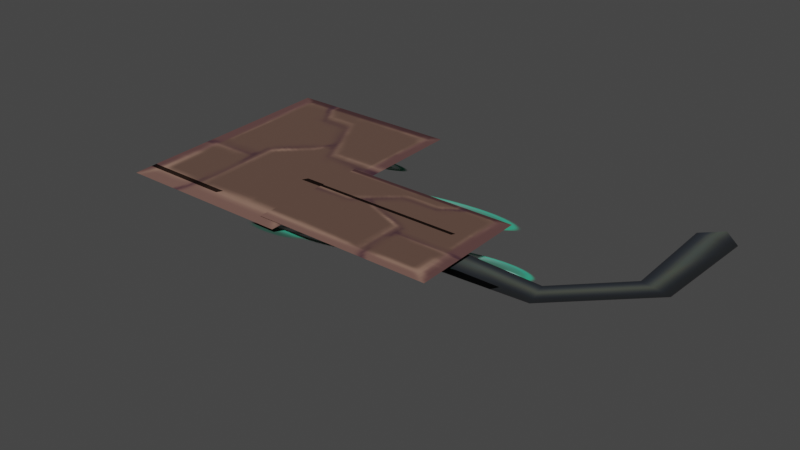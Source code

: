 # Source: small_half.blend  (saved by Blender 3.4.6; exported with 4.5.12 LTS)
import bpy
from mathutils import Matrix  # noqa: F401  (used for matrix-valued properties, if any)

bpy.ops.wm.read_factory_settings(use_empty=True)
scene = bpy.context.scene
scene.name = 'Scene'

# ---- collections
col_collection = bpy.data.collections.new('Collection'); scene.collection.children.link(col_collection)
col_export = bpy.data.collections.new('Export'); scene.collection.children.link(col_export)

# ---- images (referenced by path relative to the original .blend; pixels are not part of the script)
import os
ASSET_DIR = os.environ.get("B2B_ASSET_DIR", "")  # directory of the original .blend (textures are referenced by path, not embedded)
HERE = os.path.dirname(os.path.abspath(__file__))  # packed textures are extracted next to this script under _unpacked/

def load_image(name, relpath, width, height, colorspace="sRGB"):
    """Load a texture the original file referenced (path relative to the .blend, or extracted next to this script)."""
    p = next((c for c in (os.path.join(HERE, relpath), os.path.join(ASSET_DIR, relpath)) if relpath and os.path.exists(c)), "")
    if p:
        img = bpy.data.images.load(p, check_existing=True)
        img.name = name
    else:  # same state as the original file: an image datablock whose file is absent (Cycles renders it pink)
        img = bpy.data.images.new(name, width, height)
        img.source = "FILE"
        img.filepath = "//" + (relpath or name)
    img.colorspace_settings.name = colorspace
    return img
img_image_0 = load_image('Image_0', '_unpacked/Image_0.82cd2490.png', 128, 256, 'sRGB')

# ---- materials (node trees are filled in below, after node groups)
mat_bulbfungus_01 = bpy.data.materials.new('bulbfungus_01')
mat_bulbfungus_01.use_backface_culling = True
mat_bulbfungus_01.use_transparent_shadow = False

# ---- material node trees
mat_bulbfungus_01.use_nodes = True; mat_bulbfungus_01.node_tree.nodes.clear()
_N = mat_bulbfungus_01.node_tree.nodes; _L = mat_bulbfungus_01.node_tree.links
n0 = _N.new('ShaderNodeBsdfPrincipled'); n0.name = 'Principled BSDF'; n0.location = (10, 300)
n0.distribution = 'GGX'
n0.subsurface_method = 'RANDOM_WALK_SKIN'
n0.inputs[2].default_value = 1.0
n0.inputs[27].default_value = (0.0, 0.0, 0.0, 1.0)
n0.inputs[28].default_value = 1.0
n1 = _N.new('ShaderNodeOutputMaterial'); n1.name = 'Material Output'; n1.location = (320, 270)
n2 = _N.new('ShaderNodeTexImage'); n2.name = 'Image Texture'; n2.location = (-440, 210)
n2.label = 'BASE COLOR'
n2.image = img_image_0
_L.new(n0.outputs[0], n1.inputs[0])
_L.new(n2.outputs[0], n0.inputs[0])
_L.new(n2.outputs[1], n0.inputs[4])
n1.is_active_output = True

# ---- world
world_world = bpy.data.worlds.new('World'); scene.world = world_world
world_world.use_nodes = True; world_world.node_tree.nodes.clear()
_N = world_world.node_tree.nodes; _L = world_world.node_tree.links
n0 = _N.new('ShaderNodeOutputWorld'); n0.name = 'World Output'; n0.location = (300, 300)
n1 = _N.new('ShaderNodeBackground'); n1.name = 'Background'; n1.location = (10, 300)
n1.inputs[0].default_value = (0.05088, 0.05088, 0.05088, 1.0)
_L.new(n1.outputs[0], n0.inputs[0])
n0.is_active_output = True
world_world.color = (0.05088, 0.05088, 0.05088)
world_world.use_sun_shadow = False
world_world.sun_shadow_jitter_overblur = 0.0

# ---- meshes
me_rsrc_world_prop_catacomb_fungus_bulbs_small_half_meshnodes__fun = bpy.data.meshes.new('rsrc.world.prop.catacomb.Fungus bulbs.small_half-MeshNodes["fun')
me_rsrc_world_prop_catacomb_fungus_bulbs_small_half_meshnodes__fun.from_pydata([(-0.452, -0.04136, 0.5709), (-0.452, -0.02136, -0.02095), (0.012, -0.04136, 0.5709), (0.012, -0.02136, -0.02095), (-0.04074, -0.03615, 0.3049), (-0.05028, -0.02549, 0.002967), (0.4137, -0.03615, 0.3049), (0.4137, -0.02549, 0.002967), (0.3131, -0.01, 0.07839), (0.6021, -0.01, 0.09385), (0.3131, -0.01, 0.1816), (0.584, -0.01, 0.1662), (0.8009, -0.01, 0.2906), (0.7252, -0.01, 0.3095), (0.8108, -0.01, 0.5737), (0.7153, -0.01, 0.5737), (0.763, -0.01, 0.6215)], [], [(0, 1, 2), (3, 2, 1), (4, 5, 6), (7, 6, 5), (8, 9, 10), (11, 10, 9), (9, 12, 11), (13, 11, 12), (12, 14, 13), (15, 13, 14), (15, 14, 16)])
me_rsrc_world_prop_catacomb_fungus_bulbs_small_half_meshnodes__fun.polygons.foreach_set('use_smooth', [0, 1, 0, 0, 0, 0, 0, 0, 0, 0, 0])
_uv = me_rsrc_world_prop_catacomb_fungus_bulbs_small_half_meshnodes__fun.uv_layers.new(name='UVMap')
_uv.uv.foreach_set('vector', [0.994, 0.246, 0.994, 0.006, 0.506, 0.246, 0.506, 0.006, 0.506, 0.246, 0.994, 0.006, 0.5937, 0.246, 0.5715, 0.006, 0.994, 0.246, 0.994, 0.006, 0.994, 0.246, 0.5715, 0.006, 0.51, 0.2503, 0.7901, 0.2503, 0.51, 0.2994, 0.7325, 0.2994, 0.51, 0.2994, 0.7901, 0.2503, 0.7901, 0.2503, 0.7365, 0.2503, 0.7325, 0.2994, 0.7933, 0.2994, 0.7325, 0.2994, 0.7365, 0.2503, 0.7365, 0.2503, 0.9435, 0.2503, 0.7933, 0.2994, 0.9435, 0.2994, 0.7933, 0.2994, 0.9435, 0.2503, 0.9435, 0.2994, 0.9435, 0.2503, 0.9869, 0.2774])
me_rsrc_world_prop_catacomb_fungus_bulbs_small_half_meshnodes__fun.materials.append(mat_bulbfungus_01)
me_rsrc_world_prop_catacomb_fungus_bulbs_small_half_meshnodes__fun.update()
me_rsrc_world_prop_catacomb_fungus_bulbs_small_half_meshnodes__fun.normals_split_custom_set([tuple(v) for v in zip(*[iter([0.0, -0.9994, -0.03377, 0.0, -0.9994, -0.03377, 0.0, -0.9994, -0.03377, -3.389e-09, -0.9994, -0.03377, -3.389e-09, -0.9994, -0.03377, -3.389e-09, -0.9994, -0.03377, 0.0, -0.9994, -0.03526, 0.0, -0.9994, -0.03526, 0.0, -0.9994, -0.03526, -6.644e-09, -0.9994, -0.03526, -6.644e-09, -0.9994, -0.03526, -6.644e-09, -0.9994, -0.03526, -2.075e-08, -1.0, 4.058e-07, -2.075e-08, -1.0, 4.058e-07, -2.075e-08, -1.0, 4.058e-07, 3.205e-08, -1.0, 5.305e-07, 3.205e-08, -1.0, 5.305e-07, 3.205e-08, -1.0, 5.305e-07, -4.394e-07, -1.0, 4.675e-07, -4.394e-07, -1.0, 4.675e-07, -4.394e-07, -1.0, 4.675e-07, -5.193e-07, -1.0, 5.517e-07, -5.193e-07, -1.0, 5.517e-07, -5.193e-07, -1.0, 5.517e-07, -6.594e-07, -1.0, 2.156e-08, -6.594e-07, -1.0, 2.156e-08, -6.594e-07, -1.0, 2.156e-08, -8.389e-07, -1.0, 8.304e-08, -8.389e-07, -1.0, 8.304e-08, -8.389e-07, -1.0, 8.304e-08, -8.389e-07, -1.0, 2.043e-07, -8.389e-07, -1.0, 2.043e-07, -8.389e-07, -1.0, 2.043e-07])] * 3)])
me_rsrc_world_prop_catacomb_fungus_bulbs_billboard_small01_mesh_0 = bpy.data.meshes.new('rsrc.world.prop.catacomb.Fungus bulbs.billboard_small01-Mesh[0]')
me_rsrc_world_prop_catacomb_fungus_bulbs_billboard_small01_mesh_0.from_pydata([(-0.24, 0.18, 0.444), (-0.24, -0.04, -0.08), (0.24, 0.18, 0.444), (0.24, -0.04, -0.08)], [], [(0, 1, 2), (3, 2, 1)])
me_rsrc_world_prop_catacomb_fungus_bulbs_billboard_small01_mesh_0.polygons.foreach_set('use_smooth', [True] * 2)
_uv = me_rsrc_world_prop_catacomb_fungus_bulbs_billboard_small01_mesh_0.uv_layers.new(name='UVMap')
_uv.uv.foreach_set('vector', [0.075, 0.48, 0.075, 0.27, 0.425, 0.48, 0.425, 0.27, 0.425, 0.48, 0.075, 0.27])
me_rsrc_world_prop_catacomb_fungus_bulbs_billboard_small01_mesh_0.materials.append(mat_bulbfungus_01)
me_rsrc_world_prop_catacomb_fungus_bulbs_billboard_small01_mesh_0.update()
me_rsrc_world_prop_catacomb_fungus_bulbs_billboard_small01_mesh_0.normals_split_custom_set([tuple(v) for v in zip(*[iter([0.0, -0.9876, -0.1568, 2.524e-05, -0.9876, -0.1568, 6.449e-08, -0.9876, -0.1568, -2.533e-05, -0.9876, -0.1568, 6.449e-08, -0.9876, -0.1568, 2.524e-05, -0.9876, -0.1568])] * 3)])

# ---- objects
ob_fungus_bulbs_small_half_meshnodes__fungus_small_half = bpy.data.objects.new('Fungus bulbs.small_half-MeshNodes["fungus_small_half"]', me_rsrc_world_prop_catacomb_fungus_bulbs_small_half_meshnodes__fun)
ob_fungus_bulbs_small_half_nodes__node_bulb04 = bpy.data.objects.new('Fungus bulbs.small_half-Nodes["node_bulb04"]', None)
ob_fungus_bulbs_billboard_small01_mesh_0 = bpy.data.objects.new('Fungus bulbs.billboard_small01-Mesh[0]', me_rsrc_world_prop_catacomb_fungus_bulbs_billboard_small01_mesh_0)
ob_fungus_bulbs_small_half_nodes__node_bulb05 = bpy.data.objects.new('Fungus bulbs.small_half-Nodes["node_bulb05"]', None)
ob_fungus_bulbs_billboard_small01_mesh_0__001 = bpy.data.objects.new('Fungus bulbs.billboard_small01-Mesh[0].001', me_rsrc_world_prop_catacomb_fungus_bulbs_billboard_small01_mesh_0)
ob_fungus_bulbs_small_half_nodes__node_bulb02 = bpy.data.objects.new('Fungus bulbs.small_half-Nodes["node_bulb02"]', None)
ob_fungus_bulbs_billboard_small01_mesh_0__002 = bpy.data.objects.new('Fungus bulbs.billboard_small01-Mesh[0].002', me_rsrc_world_prop_catacomb_fungus_bulbs_billboard_small01_mesh_0)
ob_fungus_bulbs_small_half_nodes__node_bulb03 = bpy.data.objects.new('Fungus bulbs.small_half-Nodes["node_bulb03"]', None)
ob_fungus_bulbs_billboard_small01_mesh_0__003 = bpy.data.objects.new('Fungus bulbs.billboard_small01-Mesh[0].003', me_rsrc_world_prop_catacomb_fungus_bulbs_billboard_small01_mesh_0)
ob_fungus_bulbs_small_half_nodes__node_bulb01 = bpy.data.objects.new('Fungus bulbs.small_half-Nodes["node_bulb01"]', None)
ob_fungus_bulbs_billboard_small01_mesh_0__004 = bpy.data.objects.new('Fungus bulbs.billboard_small01-Mesh[0].004', me_rsrc_world_prop_catacomb_fungus_bulbs_billboard_small01_mesh_0)

# ---- transforms, parenting, visibility, modifiers, constraints
ob_fungus_bulbs_small_half_meshnodes__fungus_small_half.location = (0.0, 0.0, 0.0)
ob_fungus_bulbs_small_half_meshnodes__fungus_small_half.rotation_mode = 'QUATERNION'
ob_fungus_bulbs_small_half_meshnodes__fungus_small_half.rotation_quaternion = (0.7071, -0.7071, -1.57e-16, -9.358e-24)
ob_fungus_bulbs_small_half_nodes__node_bulb04.location = (-0.02215, -0.01025, 0.002)
ob_fungus_bulbs_small_half_nodes__node_bulb04.rotation_mode = 'QUATERNION'
ob_fungus_bulbs_small_half_nodes__node_bulb04.rotation_quaternion = (0.7071, -0.7071, -1.57e-16, -9.358e-24)
ob_fungus_bulbs_small_half_nodes__node_bulb04.empty_display_size = 0.001
ob_fungus_bulbs_billboard_small01_mesh_0.parent = ob_fungus_bulbs_small_half_nodes__node_bulb04
ob_fungus_bulbs_billboard_small01_mesh_0.location = (0.0, 0.0, 0.0)
ob_fungus_bulbs_billboard_small01_mesh_0.rotation_mode = 'QUATERNION'
ob_fungus_bulbs_billboard_small01_mesh_0.rotation_quaternion = (1.0, 0.0, 0.0, 0.0)
ob_fungus_bulbs_billboard_small01_mesh_0.scale = (0.8, 0.8, 0.8)
ob_fungus_bulbs_small_half_nodes__node_bulb05.location = (0.3775, 0.1177, 0.002)
ob_fungus_bulbs_small_half_nodes__node_bulb05.rotation_mode = 'QUATERNION'
ob_fungus_bulbs_small_half_nodes__node_bulb05.rotation_quaternion = (0.7071, -0.7071, -1.57e-16, -9.358e-24)
ob_fungus_bulbs_small_half_nodes__node_bulb05.empty_display_size = 0.001
ob_fungus_bulbs_billboard_small01_mesh_0__001.parent = ob_fungus_bulbs_small_half_nodes__node_bulb05
ob_fungus_bulbs_billboard_small01_mesh_0__001.location = (0.0, 0.0, 0.0)
ob_fungus_bulbs_billboard_small01_mesh_0__001.rotation_mode = 'QUATERNION'
ob_fungus_bulbs_billboard_small01_mesh_0__001.rotation_quaternion = (1.0, 0.0, 0.0, 0.0)
ob_fungus_bulbs_billboard_small01_mesh_0__001.scale = (0.6, 0.6, 0.6)
ob_fungus_bulbs_small_half_nodes__node_bulb02.location = (0.1207, 0.2579, 0.002)
ob_fungus_bulbs_small_half_nodes__node_bulb02.rotation_mode = 'QUATERNION'
ob_fungus_bulbs_small_half_nodes__node_bulb02.rotation_quaternion = (0.7071, -0.7071, -1.57e-16, -9.358e-24)
ob_fungus_bulbs_small_half_nodes__node_bulb02.empty_display_size = 0.001
ob_fungus_bulbs_billboard_small01_mesh_0__002.parent = ob_fungus_bulbs_small_half_nodes__node_bulb02
ob_fungus_bulbs_billboard_small01_mesh_0__002.location = (0.0, 0.0, 0.0)
ob_fungus_bulbs_billboard_small01_mesh_0__002.rotation_mode = 'QUATERNION'
ob_fungus_bulbs_billboard_small01_mesh_0__002.rotation_quaternion = (1.0, 0.0, 0.0, 0.0)
ob_fungus_bulbs_billboard_small01_mesh_0__002.scale = (0.92, 0.92, 0.92)
ob_fungus_bulbs_small_half_nodes__node_bulb03.location = (-0.4035, 0.07922, 0.002)
ob_fungus_bulbs_small_half_nodes__node_bulb03.rotation_mode = 'QUATERNION'
ob_fungus_bulbs_small_half_nodes__node_bulb03.rotation_quaternion = (0.7071, -0.7071, -1.57e-16, -9.358e-24)
ob_fungus_bulbs_small_half_nodes__node_bulb03.empty_display_size = 0.001
ob_fungus_bulbs_billboard_small01_mesh_0__003.parent = ob_fungus_bulbs_small_half_nodes__node_bulb03
ob_fungus_bulbs_billboard_small01_mesh_0__003.location = (0.0, 0.0, 0.0)
ob_fungus_bulbs_billboard_small01_mesh_0__003.rotation_mode = 'QUATERNION'
ob_fungus_bulbs_billboard_small01_mesh_0__003.rotation_quaternion = (1.0, 0.0, 0.0, 0.0)
ob_fungus_bulbs_billboard_small01_mesh_0__003.scale = (0.8, 0.8, 0.8)
ob_fungus_bulbs_small_half_nodes__node_bulb01.location = (-0.1924, 0.3771, 0.002)
ob_fungus_bulbs_small_half_nodes__node_bulb01.rotation_mode = 'QUATERNION'
ob_fungus_bulbs_small_half_nodes__node_bulb01.rotation_quaternion = (0.7071, -0.7071, -1.57e-16, -9.358e-24)
ob_fungus_bulbs_small_half_nodes__node_bulb01.empty_display_size = 0.001
ob_fungus_bulbs_billboard_small01_mesh_0__004.parent = ob_fungus_bulbs_small_half_nodes__node_bulb01
ob_fungus_bulbs_billboard_small01_mesh_0__004.location = (0.0, 0.0, 0.0)
ob_fungus_bulbs_billboard_small01_mesh_0__004.rotation_mode = 'QUATERNION'
ob_fungus_bulbs_billboard_small01_mesh_0__004.rotation_quaternion = (1.0, 0.0, 0.0, 0.0)
ob_fungus_bulbs_billboard_small01_mesh_0__004.scale = (0.6, 0.6, 0.6)

# ---- collection membership
scene.collection.objects.link(ob_fungus_bulbs_small_half_meshnodes__fungus_small_half)
scene.collection.objects.link(ob_fungus_bulbs_small_half_nodes__node_bulb04)
scene.collection.objects.link(ob_fungus_bulbs_billboard_small01_mesh_0)
scene.collection.objects.link(ob_fungus_bulbs_small_half_nodes__node_bulb05)
scene.collection.objects.link(ob_fungus_bulbs_billboard_small01_mesh_0__001)
scene.collection.objects.link(ob_fungus_bulbs_small_half_nodes__node_bulb02)
scene.collection.objects.link(ob_fungus_bulbs_billboard_small01_mesh_0__002)
scene.collection.objects.link(ob_fungus_bulbs_small_half_nodes__node_bulb03)
scene.collection.objects.link(ob_fungus_bulbs_billboard_small01_mesh_0__003)
scene.collection.objects.link(ob_fungus_bulbs_small_half_nodes__node_bulb01)
scene.collection.objects.link(ob_fungus_bulbs_billboard_small01_mesh_0__004)

# ---- scene / render settings (as saved in the file)
scene.frame_start = 1; scene.frame_end = 250; scene.frame_set(1)
scene.render.engine = 'BLENDER_EEVEE_NEXT'
scene.cycles.sampling_pattern = 'TABULATED_SOBOL'
scene.cycles.use_light_tree = False
scene.view_settings.view_transform = 'Filmic'
bpy.context.view_layer.update()

# ---- added for rendering (the .blend has no active camera and no usable light): camera, sun
cam_auto = bpy.data.cameras.new('AutoCamera')
cam_auto.lens = 50.0
cam_auto.sensor_width = 36.0
cam_auto.clip_end = 1000.0
ob_auto_camera = bpy.data.objects.new('AutoCamera', cam_auto)
scene.collection.objects.link(ob_auto_camera)
ob_auto_camera.location = (1.59038, -1.48323, 1.12507)
ob_auto_camera.rotation_euler = (1.09748, -7.21219e-08, 0.694738)
scene.camera = ob_auto_camera
light_auto_sun = bpy.data.lights.new('AutoSun', 'SUN')
light_auto_sun.energy = 3.0
light_auto_sun.angle = 0.0523599
ob_auto_sun = bpy.data.objects.new('AutoSun', light_auto_sun)
scene.collection.objects.link(ob_auto_sun)
ob_auto_sun.rotation_euler = (0.872665, 0.174533, 0.523599)
bpy.context.view_layer.update()
